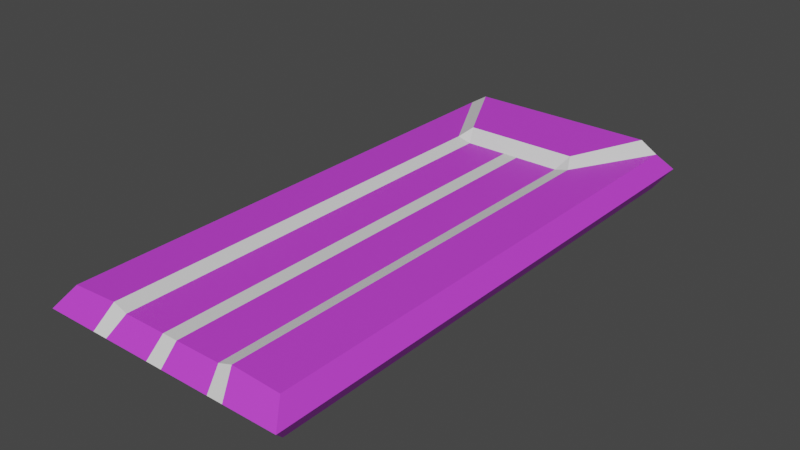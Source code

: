 # Source: poolfloat.blend  (saved by Blender 3.6.11; exported with 4.5.12 LTS)
import bpy
from mathutils import Matrix  # noqa: F401  (used for matrix-valued properties, if any)

bpy.ops.wm.read_factory_settings(use_empty=True)
scene = bpy.context.scene
scene.name = 'Scene'

# ---- materials (node trees are filled in below, after node groups)
mat_material_001 = bpy.data.materials.new('Material.001')
mat_material_001.use_transparent_shadow = False
mat_material_002 = bpy.data.materials.new('Material.002')
mat_material_002.use_transparent_shadow = False

# ---- material node trees
mat_material_001.use_nodes = True; mat_material_001.node_tree.nodes.clear()
_N = mat_material_001.node_tree.nodes; _L = mat_material_001.node_tree.links
n0 = _N.new('ShaderNodeBsdfPrincipled'); n0.name = 'Principled BSDF'; n0.location = (10, 300)
n0.distribution = 'GGX'
n0.subsurface_method = 'RANDOM_WALK_SKIN'
n0.inputs[0].default_value = (0.6163, 0.05495, 0.8, 1.0)
n0.inputs[3].default_value = 1.45
n0.inputs[27].default_value = (0.0, 0.0, 0.0, 1.0)
n0.inputs[28].default_value = 1.0
n1 = _N.new('ShaderNodeOutputMaterial'); n1.name = 'Material Output'; n1.location = (300, 300)
_L.new(n0.outputs[0], n1.inputs[0])
n1.is_active_output = True
mat_material_002.use_nodes = True; mat_material_002.node_tree.nodes.clear()
_N = mat_material_002.node_tree.nodes; _L = mat_material_002.node_tree.links
n0 = _N.new('ShaderNodeBsdfPrincipled'); n0.name = 'Principled BSDF'; n0.location = (10, 300)
n0.distribution = 'GGX'
n0.subsurface_method = 'RANDOM_WALK_SKIN'
n0.inputs[3].default_value = 1.45
n0.inputs[27].default_value = (0.0, 0.0, 0.0, 1.0)
n0.inputs[28].default_value = 1.0
n1 = _N.new('ShaderNodeOutputMaterial'); n1.name = 'Material Output'; n1.location = (300, 300)
_L.new(n0.outputs[0], n1.inputs[0])
n1.is_active_output = True

# ---- world
world_world = bpy.data.worlds.new('World'); scene.world = world_world
world_world.use_nodes = True; world_world.node_tree.nodes.clear()
_N = world_world.node_tree.nodes; _L = world_world.node_tree.links
n0 = _N.new('ShaderNodeOutputWorld'); n0.name = 'World Output'; n0.location = (300, 300)
n1 = _N.new('ShaderNodeBackground'); n1.name = 'Background'; n1.location = (10, 300)
n1.inputs[0].default_value = (0.05088, 0.05088, 0.05088, 1.0)
_L.new(n1.outputs[0], n0.inputs[0])
n0.is_active_output = True
world_world.color = (0.05088, 0.05088, 0.05088)
world_world.use_sun_shadow = False
world_world.sun_shadow_jitter_overblur = 0.0

# ---- meshes
me_mesh = bpy.data.meshes.new('Mesh')
me_mesh.from_pydata([(-14.3, -0.6822, 33.03), (14.3, -0.6822, 33.03), (-14.3, 3.942, 33.03), (14.3, 3.942, 33.03), (-14.3, 3.942, -32.99), (14.3, 3.942, -32.99), (-14.3, -0.6822, -32.99), (14.3, -0.6822, -32.99), (-1.085, 3.669, 33.03), (-1.085, -0.6822, 33.03), (8.294, 4.275, 33.03), (8.294, -0.6822, 33.03), (-8.295, 4.275, 33.03), (-8.295, -0.6822, 33.03), (-8.295, 3.942, -21.87), (-1.085, 3.481, -21.87), (8.294, 3.942, -21.87), (-6.507, 3.669, 33.03), (-6.507, 3.481, -21.87), (-6.507, -0.6822, 33.03), (6.506, 3.669, 33.03), (6.506, 3.481, -21.87), (6.506, -0.6822, 33.03), (0.8125, 3.669, 33.03), (0.8125, 3.481, -21.87), (0.8125, -0.6822, 33.03), (-12.1, -0.6822, -32.99), (-12.1, 5.313, -32.99), (-7.384, 4.849, -23.74), (7.382, 4.849, -23.74), (12.1, 5.313, -32.99), (12.1, -0.6822, -32.99), (-9.145, 1.63, 35.19), (-15.81, 1.63, 35.19), (-15.81, 1.63, -35.15), (-13.36, 1.63, -35.15), (13.34, 1.63, -35.15), (15.81, 1.63, -35.15), (15.81, 1.63, 35.19), (9.145, 1.63, 35.19), (7.162, 1.63, 35.19), (0.9062, 1.63, 35.19), (-1.182, 1.63, 35.19), (-7.182, 1.63, 35.19)], [], [(0, 13, 32, 33), (30, 27, 28, 29), (31, 26, 35, 36), (11, 22, 25, 9, 19, 13, 0, 6, 26, 31, 7, 1), (1, 7, 37, 38), (6, 0, 33, 34), (25, 41, 42, 9), (39, 11, 1, 38), (43, 32, 13, 19), (2, 12, 14, 4), (12, 17, 18, 14), (15, 8, 23, 24), (10, 3, 5, 16), (15, 18, 17, 8), (42, 43, 19, 9), (20, 10, 16, 21), (40, 22, 11, 39), (24, 23, 20, 21), (40, 41, 25, 22), (34, 35, 26, 6), (4, 14, 28, 27), (28, 14, 18), (16, 5, 30, 29), (31, 36, 37, 7), (33, 32, 12, 2), (34, 33, 2, 4), (4, 27, 35, 34), (36, 35, 27, 30), (37, 36, 30, 5), (38, 37, 5, 3), (10, 39, 38, 3), (20, 40, 39, 10), (20, 23, 41, 40), (42, 41, 23, 8), (8, 17, 43, 42), (12, 32, 43, 17), (28, 18, 15), (29, 21, 16), (29, 24, 21), (28, 15, 24, 29)])
me_mesh.polygons.foreach_set('use_smooth', [True] * 40)
me_mesh.polygons.foreach_set('material_index', [0, 0, 0, 0, 0, 0, 1, 0, 1, 0, 1, 1, 0, 0, 0, 1, 1, 0, 0, 1, 1, 1, 1, 1, 0, 0, 1, 0, 1, 0, 0, 1, 0, 1, 0, 1, 1, 1, 1, 1])
_k = set([(0, 6), (0, 13), (0, 33), (1, 7), (1, 11), (1, 38), (2, 4), (2, 12), (2, 33), (3, 5), (3, 10), (3, 38), (4, 14), (4, 27), (4, 34), (5, 16), (5, 30), (5, 37), (6, 26), (6, 34), (7, 31), (7, 37), (8, 17), (8, 23), (9, 19), (9, 25), (10, 16), (10, 20), (10, 39), (11, 22), (12, 14), (12, 17), (12, 32), (13, 19), (14, 18), (14, 28), (15, 18), (15, 24), (16, 21), (16, 29), (17, 18), (17, 43), (18, 28), (20, 21), (20, 23), (20, 40), (21, 24), (21, 29), (22, 25), (26, 31), (27, 28), (27, 30), (27, 35), (28, 29), (29, 30), (30, 36), (32, 33), (32, 43), (33, 34), (34, 35), (35, 36), (36, 37), (37, 38), (38, 39), (39, 40), (40, 41), (41, 42), (42, 43)])
me_mesh.attributes.new('sharp_edge', 'BOOLEAN', 'EDGE').data.foreach_set('value', [ (min(e.vertices), max(e.vertices)) in _k for e in me_mesh.edges])
_uv = me_mesh.uv_layers.new(name='map1')
_uv.uv.foreach_set('vector', [0.4673, 0.9526, 0.4673, 0.9526, 0.4673, 0.9526, 0.4673, 0.9526, 0.4673, 0.9526, 0.4673, 0.9526, 0.4673, 0.9526, 0.4673, 0.9526, 0.4673, 0.9526, 0.4673, 0.9526, 0.4673, 0.9526, 0.4673, 0.9526, 0.4673, 0.9526, 0.4673, 0.9526, 0.4673, 0.9526, 0.4673, 0.9526, 0.4673, 0.9526, 0.4673, 0.9526, 0.4673, 0.9526, 0.4673, 0.9526, 0.4673, 0.9526, 0.4673, 0.9526, 0.4673, 0.9526, 0.4673, 0.9526, 0.4673, 0.9526, 0.4673, 0.9526, 0.4673, 0.9526, 0.4673, 0.9526, 0.4673, 0.9526, 0.4673, 0.9526, 0.4673, 0.9526, 0.4673, 0.9526, 0.4692, 0.9089, 0.4692, 0.9089, 0.4692, 0.9089, 0.4692, 0.9089, 0.4673, 0.9526, 0.4673, 0.9526, 0.4673, 0.9526, 0.4673, 0.9526, 0.4692, 0.9089, 0.4692, 0.9089, 0.4692, 0.9089, 0.4692, 0.9089, 0.4673, 0.9526, 0.4673, 0.9526, 0.4673, 0.9526, 0.4673, 0.9526, 0.4692, 0.9089, 0.4692, 0.9089, 0.4692, 0.9089, 0.4692, 0.9089, 0.4692, 0.9089, 0.4692, 0.9089, 0.4692, 0.9089, 0.4692, 0.9089, 0.4673, 0.9526, 0.4673, 0.9526, 0.4673, 0.9526, 0.4673, 0.9526, 0.4673, 0.9526, 0.4673, 0.9526, 0.4673, 0.9526, 0.4673, 0.9526, 0.4673, 0.9526, 0.4673, 0.9526, 0.4673, 0.9526, 0.4673, 0.9526, 0.4692, 0.9089, 0.4692, 0.9089, 0.4692, 0.9089, 0.4692, 0.9089, 0.4692, 0.9089, 0.4692, 0.9089, 0.4692, 0.9089, 0.4692, 0.9089, 0.4673, 0.9526, 0.4673, 0.9526, 0.4673, 0.9526, 0.4673, 0.9526, 0.4673, 0.9526, 0.4673, 0.9526, 0.4673, 0.9526, 0.4673, 0.9526, 0.4692, 0.9094, 0.4692, 0.9094, 0.4692, 0.9094, 0.4692, 0.9094, 0.4692, 0.9094, 0.4692, 0.9094, 0.4692, 0.9094, 0.4692, 0.9094, 0.4692, 0.9094, 0.4692, 0.9094, 0.4692, 0.9094, 0.4692, 0.9094, 0.4692, 0.9094, 0.4692, 0.9094, 0.4692, 0.9094, 0.4692, 0.9094, 0.4692, 0.9094, 0.4692, 0.9094, 0.4692, 0.9094, 0.4673, 0.9526, 0.4673, 0.9526, 0.4673, 0.9526, 0.4673, 0.9526, 0.4673, 0.9526, 0.4673, 0.9526, 0.4673, 0.9526, 0.4673, 0.9526, 0.4692, 0.9094, 0.4692, 0.9094, 0.4692, 0.9094, 0.4692, 0.9094, 0.4673, 0.9526, 0.4673, 0.9526, 0.4673, 0.9526, 0.4673, 0.9526, 0.4692, 0.9094, 0.4692, 0.9094, 0.4692, 0.9094, 0.4692, 0.9094, 0.4673, 0.9526, 0.4673, 0.9526, 0.4673, 0.9526, 0.4673, 0.9526, 0.4673, 0.9526, 0.4673, 0.9526, 0.4673, 0.9526, 0.4673, 0.9526, 0.4692, 0.9089, 0.4692, 0.9089, 0.4692, 0.9089, 0.4692, 0.9089, 0.4673, 0.9526, 0.4673, 0.9526, 0.4673, 0.9526, 0.4673, 0.9526, 0.4692, 0.9089, 0.4692, 0.9089, 0.4692, 0.9089, 0.4692, 0.9089, 0.4673, 0.9526, 0.4673, 0.9526, 0.4673, 0.9526, 0.4673, 0.9526, 0.4692, 0.9089, 0.4692, 0.9089, 0.4692, 0.9089, 0.4692, 0.9089, 0.4692, 0.9094, 0.4692, 0.9094, 0.4692, 0.9094, 0.4692, 0.9094, 0.4692, 0.9094, 0.4692, 0.9094, 0.4692, 0.9094, 0.4692, 0.9094, 0.4692, 0.9094, 0.4692, 0.9094, 0.4692, 0.9094, 0.4692, 0.9094, 0.4692, 0.9094])
me_mesh.materials.append(mat_material_001)
me_mesh.materials.append(mat_material_002)
me_mesh.update()
me_mesh.normals_split_custom_set([tuple(v) for v in zip(*[iter([0.0, -0.6828, 0.7306, 0.0, -0.6828, 0.7306, 0.0, -0.6828, 0.7306, 0.0, -0.6828, 0.7306, 0.0, 0.9987, 0.05009, 0.0, 0.9987, 0.05009, 0.0, 0.9987, 0.05009, 0.0, 0.9987, 0.05009, 0.0, -0.6828, -0.7306, 0.0, -0.6828, -0.7306, 0.0, -0.6828, -0.7306, 0.0, -0.6828, -0.7306, 0.0, -1.0, 6.314e-11, 0.0, -1.0, 6.314e-11, 0.0, -1.0, 6.314e-11, 0.0, -1.0, 6.314e-11, 0.0, -1.0, 6.314e-11, 0.0, -1.0, 6.314e-11, 0.0, -1.0, 6.314e-11, 0.0, -1.0, 6.314e-11, 0.0, -1.0, 6.314e-11, 0.0, -1.0, 6.314e-11, 0.0, -1.0, 6.314e-11, 0.0, -1.0, 6.314e-11, 0.8367, -0.5477, 0.0, 0.8367, -0.5477, 0.0, 0.8367, -0.5477, 0.0, 0.8367, -0.5477, 0.0, -0.8367, -0.5477, 0.0, -0.8367, -0.5477, 0.0, -0.8367, -0.5477, 0.0, -0.8367, -0.5477, 0.0, 0.0, -0.6828, 0.7306, 0.0, -0.6828, 0.7306, 0.0, -0.6828, 0.7306, 0.0, -0.6828, 0.7306, 0.0, -0.6828, 0.7306, 0.0, -0.6828, 0.7306, 0.0, -0.6828, 0.7306, 0.0, -0.6828, 0.7306, 0.0, -0.6828, 0.7306, 0.0, -0.6828, 0.7306, 0.0, -0.6828, 0.7306, 0.0, -0.6828, 0.7306, -0.02515, 0.9997, -0.002752, -0.02515, 0.9997, -0.002752, -0.02515, 0.9997, -0.002752, -0.02515, 0.9997, -0.002752, 0.2858, 0.9583, -0.004544, 0.2858, 0.9583, -0.004544, 0.2858, 0.9583, -0.004544, 0.2858, 0.9583, -0.004544, 0.0, 1.0, -0.003421, 0.0, 1.0, -0.003421, 0.0, 1.0, -0.003421, 0.0, 1.0, -0.003421, 0.02515, 0.9997, -0.002752, 0.02515, 0.9997, -0.002752, 0.02515, 0.9997, -0.002752, 0.02515, 0.9997, -0.002752, 0.0, 1.0, -0.003421, 0.0, 1.0, -0.003421, 0.0, 1.0, -0.003421, 0.0, 1.0, -0.003421, 0.0, -0.6828, 0.7306, 0.0, -0.6828, 0.7306, 0.0, -0.6828, 0.7306, 0.0, -0.6828, 0.7306, -0.2858, 0.9583, -0.004544, -0.2858, 0.9583, -0.004544, -0.2858, 0.9583, -0.004544, -0.2858, 0.9583, -0.004544, 0.0, -0.6828, 0.7306, 0.0, -0.6828, 0.7306, 0.0, -0.6828, 0.7306, 0.0, -0.6828, 0.7306, 0.0, 1.0, -0.003421, 0.0, 1.0, -0.003421, 0.0, 1.0, -0.003421, 0.0, 1.0, -0.003421, 0.0, -0.6828, 0.7306, 0.0, -0.6828, 0.7306, 0.0, -0.6828, 0.7306, 0.0, -0.6828, 0.7306, 0.0, -0.6828, -0.7306, 0.0, -0.6828, -0.7306, 0.0, -0.6828, -0.7306, 0.0, -0.6828, -0.7306, -0.4624, 0.8468, 0.2629, -0.4624, 0.8468, 0.2629, -0.4624, 0.8468, 0.2629, -0.4624, 0.8468, 0.2629, 0.2148, 0.8337, 0.5088, 0.2148, 0.8337, 0.5088, 0.2148, 0.8337, 0.5088, 0.4623, 0.8469, 0.2628, 0.4623, 0.8469, 0.2628, 0.4623, 0.8469, 0.2628, 0.4623, 0.8469, 0.2628, 0.0, -0.6828, -0.7306, 0.0, -0.6828, -0.7306, 0.0, -0.6828, -0.7306, 0.0, -0.6828, -0.7306, -0.01738, 0.6617, 0.7495, -0.01738, 0.6617, 0.7495, -0.01738, 0.6617, 0.7495, -0.01738, 0.6617, 0.7495, -0.8367, 0.5477, 0.0, -0.8367, 0.5477, 0.0, -0.8367, 0.5477, 0.0, -0.8367, 0.5477, 0.0, -0.1854, 0.6295, -0.7546, -0.1854, 0.6295, -0.7546, -0.1854, 0.6295, -0.7546, -0.1854, 0.6295, -0.7546, 0.0, 0.506, -0.8625, 0.0, 0.506, -0.8625, 0.0, 0.506, -0.8625, 0.0, 0.506, -0.8625, 0.1844, 0.6289, -0.7553, 0.1844, 0.6289, -0.7553, 0.1844, 0.6289, -0.7553, 0.1844, 0.6289, -0.7553, 0.8367, 0.5477, 0.0, 0.8367, 0.5477, 0.0, 0.8367, 0.5477, 0.0, 0.8367, 0.5477, 0.0, 0.01737, 0.6617, 0.7495, 0.01737, 0.6617, 0.7495, 0.01737, 0.6617, 0.7495, 0.01737, 0.6617, 0.7495, -0.1054, 0.6558, 0.7476, -0.1054, 0.6558, 0.7476, -0.1054, 0.6558, 0.7476, -0.1054, 0.6558, 0.7476, 0.0, 0.7273, 0.6864, 0.0, 0.7273, 0.6864, 0.0, 0.7273, 0.6864, 0.0, 0.7273, 0.6864, 0.0, 0.7273, 0.6864, 0.0, 0.7273, 0.6864, 0.0, 0.7273, 0.6864, 0.0, 0.7273, 0.6864, 0.0, 0.7273, 0.6864, 0.0, 0.7273, 0.6864, 0.0, 0.7273, 0.6864, 0.0, 0.7273, 0.6864, 0.1058, 0.6554, 0.7478, 0.1058, 0.6554, 0.7478, 0.1058, 0.6554, 0.7478, 0.1058, 0.6554, 0.7478, 0.0, 0.8073, 0.5901, 0.0, 0.8073, 0.5901, 0.0, 0.8073, 0.5901, -0.2148, 0.8336, 0.5088, -0.2148, 0.8336, 0.5088, -0.2148, 0.8336, 0.5088, 0.0, 0.8073, 0.5901, 0.0, 0.8073, 0.5901, 0.0, 0.8073, 0.5901, 0.0, 0.8073, 0.5901, 0.0, 0.8073, 0.5901, 0.0, 0.8073, 0.5901, 0.0, 0.8073, 0.5901])] * 3)])

# ---- objects
ob_sm_prop_pool_float_01 = bpy.data.objects.new('SM_Prop_Pool_Float_01', me_mesh)

# ---- transforms, parenting, visibility, modifiers, constraints
ob_sm_prop_pool_float_01.location = (0.0, 0.0, 0.0)
ob_sm_prop_pool_float_01.rotation_euler = (1.571, -0.0, 0.0)
ob_sm_prop_pool_float_01.scale = (0.01, 0.01, 0.01)
ob_sm_prop_pool_float_01.color = (0.8, 0.8, 0.8, 1.0)

# ---- collection membership
scene.collection.objects.link(ob_sm_prop_pool_float_01)

# ---- scene / render settings (as saved in the file)
scene.frame_start = 1; scene.frame_end = 250; scene.frame_set(1)
scene.render.engine = 'BLENDER_EEVEE_NEXT'
scene.cycles.sampling_pattern = 'TABULATED_SOBOL'
scene.view_settings.view_transform = 'Filmic'
bpy.context.view_layer.update()

# ---- added for rendering (the .blend has no active camera and no usable light): camera, sun
cam_auto = bpy.data.cameras.new('AutoCamera')
cam_auto.lens = 50.0
cam_auto.sensor_width = 36.0
cam_auto.clip_end = 1000.0
ob_auto_camera = bpy.data.objects.new('AutoCamera', cam_auto)
scene.collection.objects.link(ob_auto_camera)
ob_auto_camera.location = (0.715671, -0.859015, 0.595689)
ob_auto_camera.rotation_euler = (1.09748, -7.21219e-08, 0.694738)
scene.camera = ob_auto_camera
light_auto_sun = bpy.data.lights.new('AutoSun', 'SUN')
light_auto_sun.energy = 3.0
light_auto_sun.angle = 0.0523599
ob_auto_sun = bpy.data.objects.new('AutoSun', light_auto_sun)
scene.collection.objects.link(ob_auto_sun)
ob_auto_sun.rotation_euler = (0.872665, 0.174533, 0.523599)
bpy.context.view_layer.update()
